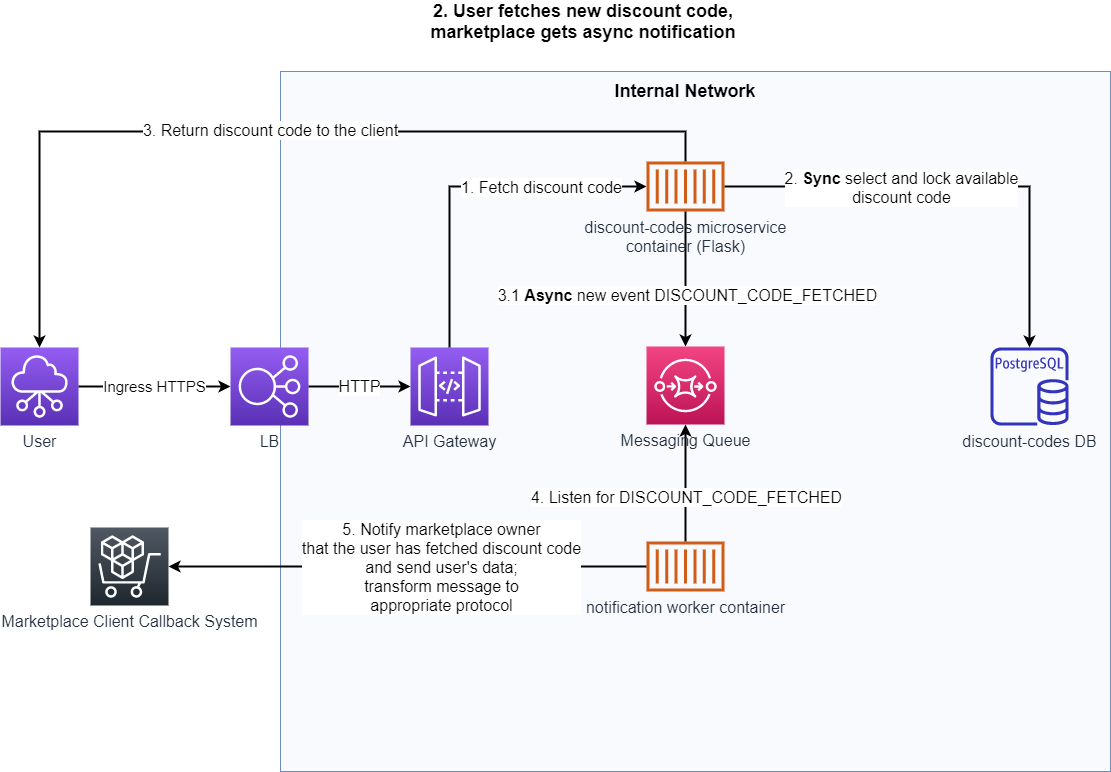

The diagram above was exported from draw.io. Its source (the exported page's mxGraphModel, read from the mxfile embedded in the PNG):
<mxGraphModel dx="1088" dy="880" grid="1" gridSize="10" guides="1" tooltips="1" connect="1" arrows="1" fold="1" page="1" pageScale="1" pageWidth="1169" pageHeight="827" math="0" shadow="0">
  <root>
    <mxCell id="0" />
    <mxCell id="1" parent="0" />
    <mxCell id="0HoKelpQYjPxg6-VdLwy-9" value="" style="whiteSpace=wrap;html=1;fillColor=#dae8fc;strokeColor=#6c8ebf;fillOpacity=20;imageAspect=0;" parent="1" vertex="1">
      <mxGeometry x="320" y="100" width="830" height="700" as="geometry" />
    </mxCell>
    <mxCell id="0HoKelpQYjPxg6-VdLwy-38" style="edgeStyle=orthogonalEdgeStyle;rounded=0;orthogonalLoop=1;jettySize=auto;html=1;entryX=0.5;entryY=1;entryDx=0;entryDy=0;entryPerimeter=0;fontSize=16;strokeWidth=2;" parent="1" source="0HoKelpQYjPxg6-VdLwy-32" target="0HoKelpQYjPxg6-VdLwy-29" edge="1">
      <mxGeometry relative="1" as="geometry" />
    </mxCell>
    <mxCell id="0HoKelpQYjPxg6-VdLwy-40" value="4. Listen for DISCOUNT_CODE_FETCHED" style="edgeLabel;html=1;align=center;verticalAlign=middle;resizable=0;points=[];fontSize=16;" parent="0HoKelpQYjPxg6-VdLwy-38" vertex="1" connectable="0">
      <mxGeometry x="-0.2242" y="1" relative="1" as="geometry">
        <mxPoint x="1" as="offset" />
      </mxGeometry>
    </mxCell>
    <mxCell id="0HoKelpQYjPxg6-VdLwy-18" style="edgeStyle=orthogonalEdgeStyle;rounded=0;orthogonalLoop=1;jettySize=auto;html=1;fontSize=16;strokeWidth=2;" parent="1" source="0HoKelpQYjPxg6-VdLwy-1" target="0HoKelpQYjPxg6-VdLwy-7" edge="1">
      <mxGeometry relative="1" as="geometry">
        <Array as="points">
          <mxPoint x="489" y="215" />
        </Array>
      </mxGeometry>
    </mxCell>
    <mxCell id="0HoKelpQYjPxg6-VdLwy-26" value="1. Fetch discount code" style="edgeLabel;html=1;align=center;verticalAlign=middle;resizable=0;points=[];fontSize=16;" parent="0HoKelpQYjPxg6-VdLwy-18" vertex="1" connectable="0">
      <mxGeometry x="-0.277" relative="1" as="geometry">
        <mxPoint x="91" y="-32" as="offset" />
      </mxGeometry>
    </mxCell>
    <mxCell id="0HoKelpQYjPxg6-VdLwy-1" value="&lt;font style=&quot;font-size: 16px&quot;&gt;API Gateway&lt;/font&gt;" style="points=[[0,0,0],[0.25,0,0],[0.5,0,0],[0.75,0,0],[1,0,0],[0,1,0],[0.25,1,0],[0.5,1,0],[0.75,1,0],[1,1,0],[0,0.25,0],[0,0.5,0],[0,0.75,0],[1,0.25,0],[1,0.5,0],[1,0.75,0]];outlineConnect=0;fontColor=#232F3E;gradientColor=#945DF2;gradientDirection=north;fillColor=#5A30B5;strokeColor=#ffffff;dashed=0;verticalLabelPosition=bottom;verticalAlign=top;align=center;html=1;fontSize=12;fontStyle=0;aspect=fixed;shape=mxgraph.aws4.resourceIcon;resIcon=mxgraph.aws4.api_gateway;" parent="1" vertex="1">
      <mxGeometry x="450" y="376" width="78" height="78" as="geometry" />
    </mxCell>
    <mxCell id="0HoKelpQYjPxg6-VdLwy-13" value="&lt;font style=&quot;font-size: 16px&quot;&gt;HTTP&lt;/font&gt;" style="edgeStyle=orthogonalEdgeStyle;rounded=0;orthogonalLoop=1;jettySize=auto;html=1;strokeWidth=2;" parent="1" source="0HoKelpQYjPxg6-VdLwy-2" target="0HoKelpQYjPxg6-VdLwy-1" edge="1">
      <mxGeometry relative="1" as="geometry" />
    </mxCell>
    <mxCell id="0HoKelpQYjPxg6-VdLwy-2" value="&lt;font style=&quot;font-size: 16px&quot;&gt;LB&lt;/font&gt;" style="points=[[0,0,0],[0.25,0,0],[0.5,0,0],[0.75,0,0],[1,0,0],[0,1,0],[0.25,1,0],[0.5,1,0],[0.75,1,0],[1,1,0],[0,0.25,0],[0,0.5,0],[0,0.75,0],[1,0.25,0],[1,0.5,0],[1,0.75,0]];outlineConnect=0;fontColor=#232F3E;gradientColor=#945DF2;gradientDirection=north;fillColor=#5A30B5;strokeColor=#ffffff;dashed=0;verticalLabelPosition=bottom;verticalAlign=top;align=center;html=1;fontSize=12;fontStyle=0;aspect=fixed;shape=mxgraph.aws4.resourceIcon;resIcon=mxgraph.aws4.elastic_load_balancing;" parent="1" vertex="1">
      <mxGeometry x="270" y="376" width="78" height="78" as="geometry" />
    </mxCell>
    <mxCell id="0HoKelpQYjPxg6-VdLwy-5" value="&lt;font style=&quot;font-size: 16px&quot;&gt;discount-codes DB&lt;/font&gt;" style="outlineConnect=0;fontColor=#232F3E;gradientColor=none;fillColor=#3334B9;strokeColor=none;dashed=0;verticalLabelPosition=bottom;verticalAlign=top;align=center;html=1;fontSize=12;fontStyle=0;aspect=fixed;pointerEvents=1;shape=mxgraph.aws4.rds_postgresql_instance;" parent="1" vertex="1">
      <mxGeometry x="1030" y="376" width="78" height="78" as="geometry" />
    </mxCell>
    <mxCell id="0HoKelpQYjPxg6-VdLwy-23" style="edgeStyle=orthogonalEdgeStyle;rounded=0;orthogonalLoop=1;jettySize=auto;html=1;fontSize=16;strokeWidth=2;" parent="1" source="0HoKelpQYjPxg6-VdLwy-7" target="0HoKelpQYjPxg6-VdLwy-5" edge="1">
      <mxGeometry relative="1" as="geometry" />
    </mxCell>
    <mxCell id="0HoKelpQYjPxg6-VdLwy-27" value="2. &lt;b&gt;Sync &lt;/b&gt;select and lock available&lt;br&gt;discount code" style="edgeLabel;html=1;align=center;verticalAlign=middle;resizable=0;points=[];fontSize=16;" parent="0HoKelpQYjPxg6-VdLwy-23" vertex="1" connectable="0">
      <mxGeometry x="-0.2069" relative="1" as="geometry">
        <mxPoint x="-9" as="offset" />
      </mxGeometry>
    </mxCell>
    <mxCell id="0HoKelpQYjPxg6-VdLwy-33" value="" style="edgeStyle=orthogonalEdgeStyle;rounded=0;orthogonalLoop=1;jettySize=auto;html=1;fontSize=16;strokeWidth=2;" parent="1" source="0HoKelpQYjPxg6-VdLwy-7" target="0HoKelpQYjPxg6-VdLwy-29" edge="1">
      <mxGeometry relative="1" as="geometry" />
    </mxCell>
    <mxCell id="0HoKelpQYjPxg6-VdLwy-34" value="3.1&amp;nbsp;&lt;b&gt;Async &lt;/b&gt;new event DISCOUNT_CODE_FETCHED" style="edgeLabel;html=1;align=center;verticalAlign=middle;resizable=0;points=[];fontSize=16;" parent="0HoKelpQYjPxg6-VdLwy-33" vertex="1" connectable="0">
      <mxGeometry x="0.2495" y="1" relative="1" as="geometry">
        <mxPoint as="offset" />
      </mxGeometry>
    </mxCell>
    <mxCell id="0HoKelpQYjPxg6-VdLwy-12" value="&lt;font style=&quot;font-size: 15px&quot;&gt;Ingress HTTPS&lt;/font&gt;" style="edgeStyle=orthogonalEdgeStyle;rounded=0;orthogonalLoop=1;jettySize=auto;html=1;strokeWidth=2;" parent="1" source="0HoKelpQYjPxg6-VdLwy-8" target="0HoKelpQYjPxg6-VdLwy-2" edge="1">
      <mxGeometry relative="1" as="geometry" />
    </mxCell>
    <mxCell id="0HoKelpQYjPxg6-VdLwy-8" value="&lt;font style=&quot;font-size: 16px&quot;&gt;User&lt;br&gt;&lt;/font&gt;" style="points=[[0,0,0],[0.25,0,0],[0.5,0,0],[0.75,0,0],[1,0,0],[0,1,0],[0.25,1,0],[0.5,1,0],[0.75,1,0],[1,1,0],[0,0.25,0],[0,0.5,0],[0,0.75,0],[1,0.25,0],[1,0.5,0],[1,0.75,0]];outlineConnect=0;fontColor=#232F3E;gradientColor=#945DF2;gradientDirection=north;fillColor=#5A30B5;strokeColor=#ffffff;dashed=0;verticalLabelPosition=bottom;verticalAlign=top;align=center;html=1;fontSize=12;fontStyle=0;aspect=fixed;shape=mxgraph.aws4.resourceIcon;resIcon=mxgraph.aws4.networking_and_content_delivery;" parent="1" vertex="1">
      <mxGeometry x="40" y="376" width="78" height="78" as="geometry" />
    </mxCell>
    <mxCell id="0HoKelpQYjPxg6-VdLwy-11" value="&lt;b&gt;&lt;font style=&quot;font-size: 18px&quot;&gt;Internal Network&lt;/font&gt;&lt;/b&gt;" style="text;html=1;strokeColor=none;fillColor=none;align=center;verticalAlign=middle;whiteSpace=wrap;rounded=0;" parent="1" vertex="1">
      <mxGeometry x="630" y="100" width="190" height="40" as="geometry" />
    </mxCell>
    <mxCell id="0HoKelpQYjPxg6-VdLwy-24" value="&lt;span style=&quot;font-size: 18px&quot;&gt;&lt;b&gt;2. User fetches new discount code,&lt;br&gt;marketplace gets async notification&lt;br&gt;&lt;/b&gt;&lt;/span&gt;" style="text;html=1;strokeColor=none;fillColor=none;align=center;verticalAlign=middle;whiteSpace=wrap;rounded=0;" parent="1" vertex="1">
      <mxGeometry x="348" y="30" width="550" height="40" as="geometry" />
    </mxCell>
    <mxCell id="0HoKelpQYjPxg6-VdLwy-42" style="edgeStyle=orthogonalEdgeStyle;rounded=0;orthogonalLoop=1;jettySize=auto;html=1;entryX=1;entryY=0.5;entryDx=0;entryDy=0;entryPerimeter=0;fontSize=16;strokeWidth=2;" parent="1" source="0HoKelpQYjPxg6-VdLwy-32" target="0HoKelpQYjPxg6-VdLwy-41" edge="1">
      <mxGeometry relative="1" as="geometry" />
    </mxCell>
    <mxCell id="0HoKelpQYjPxg6-VdLwy-43" value="5. Notify marketplace owner&lt;br&gt;that the user has fetched discount code&lt;br&gt;and send user's data;&lt;br&gt;transform message to&lt;br&gt;appropriate protocol" style="edgeLabel;html=1;align=center;verticalAlign=middle;resizable=0;points=[];fontSize=16;" parent="0HoKelpQYjPxg6-VdLwy-42" vertex="1" connectable="0">
      <mxGeometry x="0.0644" y="2" relative="1" as="geometry">
        <mxPoint x="48" y="-2" as="offset" />
      </mxGeometry>
    </mxCell>
    <mxCell id="0HoKelpQYjPxg6-VdLwy-32" value="&lt;font style=&quot;font-size: 16px&quot;&gt;notification worker container&lt;/font&gt;" style="outlineConnect=0;fontColor=#232F3E;gradientColor=none;fillColor=#D05C17;strokeColor=none;dashed=0;verticalLabelPosition=bottom;verticalAlign=top;align=center;html=1;fontSize=12;fontStyle=0;aspect=fixed;pointerEvents=1;shape=mxgraph.aws4.container_1;" parent="1" vertex="1">
      <mxGeometry x="686" y="570" width="78" height="50" as="geometry" />
    </mxCell>
    <mxCell id="0HoKelpQYjPxg6-VdLwy-29" value="&lt;font style=&quot;font-size: 16px&quot;&gt;Messaging Queue&lt;/font&gt;" style="points=[[0,0,0],[0.25,0,0],[0.5,0,0],[0.75,0,0],[1,0,0],[0,1,0],[0.25,1,0],[0.5,1,0],[0.75,1,0],[1,1,0],[0,0.25,0],[0,0.5,0],[0,0.75,0],[1,0.25,0],[1,0.5,0],[1,0.75,0]];outlineConnect=0;fontColor=#232F3E;gradientColor=#F34482;gradientDirection=north;fillColor=#BC1356;strokeColor=#ffffff;dashed=0;verticalLabelPosition=bottom;verticalAlign=top;align=center;html=1;fontSize=12;fontStyle=0;aspect=fixed;shape=mxgraph.aws4.resourceIcon;resIcon=mxgraph.aws4.sqs;" parent="1" vertex="1">
      <mxGeometry x="686" y="375" width="78" height="78" as="geometry" />
    </mxCell>
    <mxCell id="0HoKelpQYjPxg6-VdLwy-45" style="edgeStyle=orthogonalEdgeStyle;rounded=0;orthogonalLoop=1;jettySize=auto;html=1;fontSize=16;strokeWidth=2;" parent="1" source="0HoKelpQYjPxg6-VdLwy-7" target="0HoKelpQYjPxg6-VdLwy-8" edge="1">
      <mxGeometry relative="1" as="geometry">
        <Array as="points">
          <mxPoint x="725" y="160" />
          <mxPoint x="79" y="160" />
        </Array>
      </mxGeometry>
    </mxCell>
    <mxCell id="0HoKelpQYjPxg6-VdLwy-46" value="3. Return discount code to the client" style="edgeLabel;html=1;align=center;verticalAlign=middle;resizable=0;points=[];fontSize=16;" parent="0HoKelpQYjPxg6-VdLwy-45" vertex="1" connectable="0">
      <mxGeometry x="0.1512" y="-2" relative="1" as="geometry">
        <mxPoint x="67" as="offset" />
      </mxGeometry>
    </mxCell>
    <mxCell id="0HoKelpQYjPxg6-VdLwy-7" value="&lt;font style=&quot;font-size: 16px&quot;&gt;discount-codes microservice&lt;br&gt;container (Flask)&lt;/font&gt;" style="outlineConnect=0;fontColor=#232F3E;gradientColor=none;fillColor=#D05C17;strokeColor=none;dashed=0;verticalLabelPosition=bottom;verticalAlign=top;align=center;html=1;fontSize=12;fontStyle=0;aspect=fixed;pointerEvents=1;shape=mxgraph.aws4.container_1;" parent="1" vertex="1">
      <mxGeometry x="686" y="190" width="78" height="50" as="geometry" />
    </mxCell>
    <mxCell id="0HoKelpQYjPxg6-VdLwy-41" value="&lt;font style=&quot;font-size: 16px&quot;&gt;Marketplace Client Callback System&lt;br&gt;&lt;/font&gt;" style="points=[[0,0,0],[0.25,0,0],[0.5,0,0],[0.75,0,0],[1,0,0],[0,1,0],[0.25,1,0],[0.5,1,0],[0.75,1,0],[1,1,0],[0,0.25,0],[0,0.5,0],[0,0.75,0],[1,0.25,0],[1,0.5,0],[1,0.75,0]];gradientDirection=north;outlineConnect=0;fontColor=#232F3E;gradientColor=#505863;fillColor=#1E262E;strokeColor=#ffffff;dashed=0;verticalLabelPosition=bottom;verticalAlign=top;align=center;html=1;fontSize=12;fontStyle=0;aspect=fixed;shape=mxgraph.aws4.resourceIcon;resIcon=mxgraph.aws4.marketplace;" parent="1" vertex="1">
      <mxGeometry x="130" y="556" width="78" height="78" as="geometry" />
    </mxCell>
  </root>
</mxGraphModel>